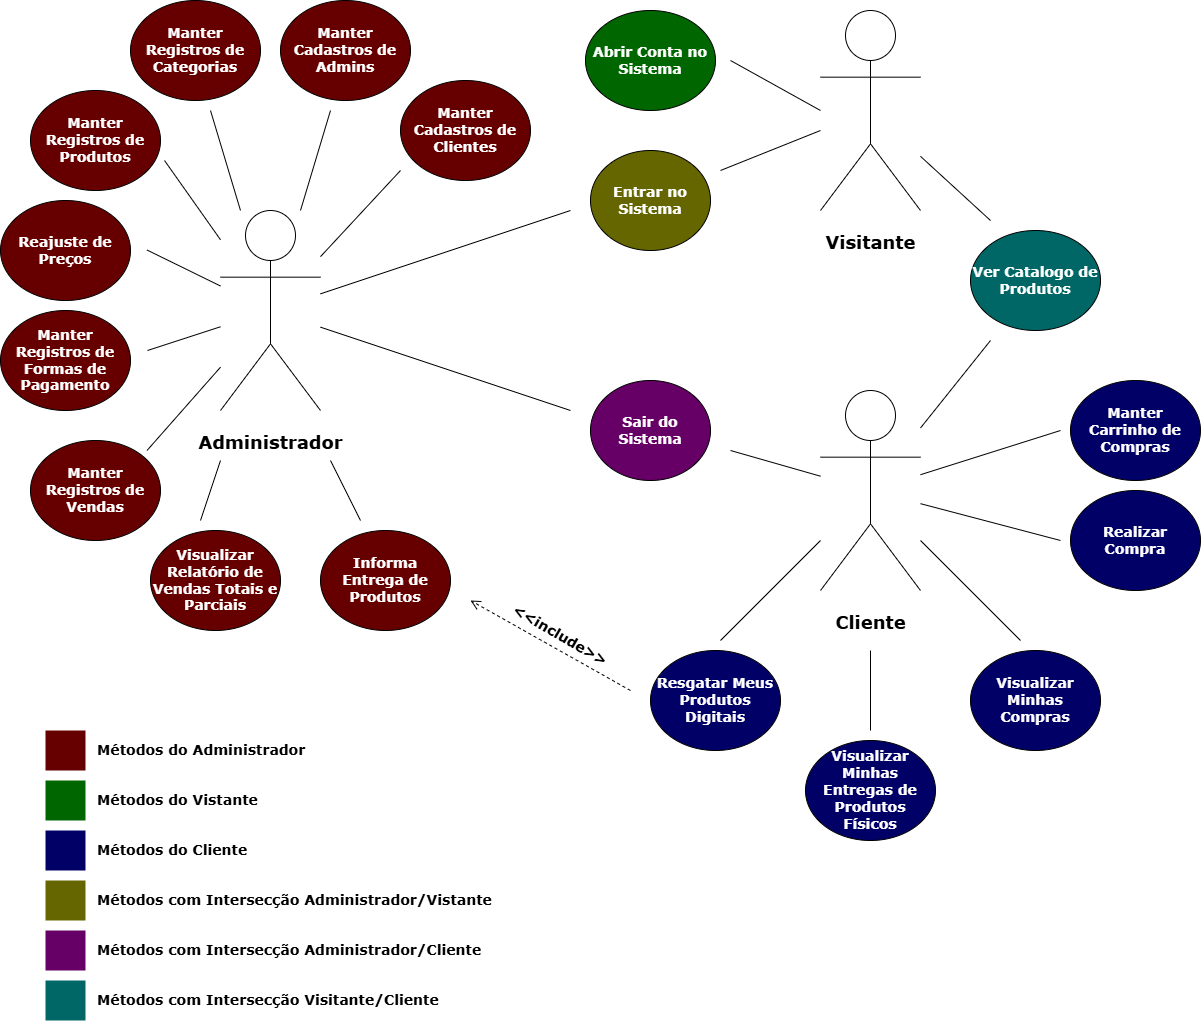

The diagram above was exported from draw.io. Its source (the exported page's mxGraphModel, read from the mxfile embedded in the PNG):
<mxGraphModel dx="2427" dy="1838" grid="1" gridSize="10" guides="1" tooltips="1" connect="1" arrows="1" fold="1" page="1" pageScale="1" pageWidth="827" pageHeight="1169" math="0" shadow="0">
  <root>
    <mxCell id="0" />
    <mxCell id="1" parent="0" />
    <mxCell id="1Rqou6brD1gRAkH9O-yk-1" value="&lt;h2&gt;&lt;font face=&quot;Verdana&quot;&gt;Administrador&lt;/font&gt;&lt;/h2&gt;" style="shape=umlActor;verticalLabelPosition=bottom;verticalAlign=top;html=1;outlineConnect=0;" parent="1" vertex="1">
      <mxGeometry x="-590" y="20" width="100" height="200" as="geometry" />
    </mxCell>
    <mxCell id="1Rqou6brD1gRAkH9O-yk-2" value="&lt;h2&gt;&lt;font face=&quot;Verdana&quot;&gt;Cliente&lt;/font&gt;&lt;/h2&gt;" style="shape=umlActor;verticalLabelPosition=bottom;verticalAlign=top;html=1;outlineConnect=0;" parent="1" vertex="1">
      <mxGeometry x="10" y="200" width="100" height="200" as="geometry" />
    </mxCell>
    <mxCell id="1Rqou6brD1gRAkH9O-yk-3" value="&lt;h3&gt;&lt;font style=&quot;color: rgb(255, 255, 255);&quot; face=&quot;Verdana&quot;&gt;Manter Registros de Categorias&lt;/font&gt;&lt;/h3&gt;" style="ellipse;whiteSpace=wrap;html=1;fillColor=light-dark(#660000,var(--ge-dark-color, #121212));" parent="1" vertex="1">
      <mxGeometry x="-680" y="-190" width="130" height="100" as="geometry" />
    </mxCell>
    <mxCell id="1Rqou6brD1gRAkH9O-yk-4" value="&lt;h3&gt;&lt;font style=&quot;color: rgb(255, 255, 255);&quot; face=&quot;Verdana&quot;&gt;Manter Registros de Produtos&lt;/font&gt;&lt;/h3&gt;" style="ellipse;whiteSpace=wrap;html=1;fillColor=light-dark(#660000,var(--ge-dark-color, #121212));" parent="1" vertex="1">
      <mxGeometry x="-780" y="-100" width="130" height="100" as="geometry" />
    </mxCell>
    <mxCell id="1Rqou6brD1gRAkH9O-yk-5" value="&lt;h3&gt;&lt;font style=&quot;color: rgb(255, 255, 255);&quot; face=&quot;Verdana&quot;&gt;Manter Cadastros de Clientes&lt;/font&gt;&lt;/h3&gt;" style="ellipse;whiteSpace=wrap;html=1;fillColor=light-dark(#660000,var(--ge-dark-color, #121212));" parent="1" vertex="1">
      <mxGeometry x="-410" y="-110" width="130" height="100" as="geometry" />
    </mxCell>
    <mxCell id="1Rqou6brD1gRAkH9O-yk-6" value="&lt;h3&gt;&lt;font face=&quot;Verdana&quot; color=&quot;#ffffff&quot;&gt;Reajuste de Preços&lt;/font&gt;&lt;/h3&gt;" style="ellipse;whiteSpace=wrap;html=1;fillColor=light-dark(#660000,var(--ge-dark-color, #121212));" parent="1" vertex="1">
      <mxGeometry x="-810" y="10" width="130" height="100" as="geometry" />
    </mxCell>
    <mxCell id="1Rqou6brD1gRAkH9O-yk-7" value="&lt;h3&gt;&lt;font face=&quot;Verdana&quot; color=&quot;#ffffff&quot;&gt;Manter Registros de Formas de Pagamento&lt;/font&gt;&lt;/h3&gt;" style="ellipse;whiteSpace=wrap;html=1;fillColor=light-dark(#660000,var(--ge-dark-color, #121212));" parent="1" vertex="1">
      <mxGeometry x="-810" y="120" width="130" height="100" as="geometry" />
    </mxCell>
    <mxCell id="1Rqou6brD1gRAkH9O-yk-8" value="&lt;h3&gt;&lt;font face=&quot;Verdana&quot; color=&quot;#ffffff&quot;&gt;Visualizar Relatório de Vendas Totais e Parciais&lt;/font&gt;&lt;/h3&gt;" style="ellipse;whiteSpace=wrap;html=1;fillColor=light-dark(#660000,var(--ge-dark-color, #121212));" parent="1" vertex="1">
      <mxGeometry x="-660" y="340" width="130" height="100" as="geometry" />
    </mxCell>
    <mxCell id="1Rqou6brD1gRAkH9O-yk-10" value="&lt;h3&gt;&lt;font face=&quot;Verdana&quot; color=&quot;#ffffff&quot;&gt;Entrar no Sistema&lt;/font&gt;&lt;/h3&gt;" style="ellipse;whiteSpace=wrap;html=1;fillColor=#666600;" parent="1" vertex="1">
      <mxGeometry x="-220" y="-40" width="120" height="100" as="geometry" />
    </mxCell>
    <mxCell id="1Rqou6brD1gRAkH9O-yk-11" value="&lt;h3&gt;&lt;font face=&quot;Verdana&quot; color=&quot;#ffffff&quot;&gt;Sair do Sistema&lt;/font&gt;&lt;/h3&gt;" style="ellipse;whiteSpace=wrap;html=1;fillColor=#660066;" parent="1" vertex="1">
      <mxGeometry x="-220" y="190" width="120" height="100" as="geometry" />
    </mxCell>
    <mxCell id="1Rqou6brD1gRAkH9O-yk-13" value="&lt;h3&gt;&lt;font face=&quot;Verdana&quot; color=&quot;#ffffff&quot;&gt;Resgatar Meus Produtos Digitais&lt;/font&gt;&lt;/h3&gt;" style="ellipse;whiteSpace=wrap;html=1;fillColor=#000066;" parent="1" vertex="1">
      <mxGeometry x="-160" y="460" width="130" height="100" as="geometry" />
    </mxCell>
    <mxCell id="1Rqou6brD1gRAkH9O-yk-14" value="&lt;h3&gt;&lt;font face=&quot;Verdana&quot; color=&quot;#ffffff&quot;&gt;Visualizar Minhas Entregas de Produtos Físicos&lt;/font&gt;&lt;/h3&gt;" style="ellipse;whiteSpace=wrap;html=1;fillColor=#000066;" parent="1" vertex="1">
      <mxGeometry x="-5" y="550" width="130" height="100" as="geometry" />
    </mxCell>
    <mxCell id="1Rqou6brD1gRAkH9O-yk-15" value="&lt;h3&gt;&lt;font face=&quot;Verdana&quot; color=&quot;#ffffff&quot;&gt;Ver Catalogo de Produtos&lt;/font&gt;&lt;/h3&gt;" style="ellipse;whiteSpace=wrap;html=1;fillColor=#006666;" parent="1" vertex="1">
      <mxGeometry x="160" y="40" width="130" height="100" as="geometry" />
    </mxCell>
    <mxCell id="1Rqou6brD1gRAkH9O-yk-16" value="&lt;h3&gt;&lt;font face=&quot;Verdana&quot; color=&quot;#ffffff&quot;&gt;Visualizar Minhas Compras&lt;/font&gt;&lt;/h3&gt;" style="ellipse;whiteSpace=wrap;html=1;fillColor=#000066;" parent="1" vertex="1">
      <mxGeometry x="160" y="460" width="130" height="100" as="geometry" />
    </mxCell>
    <mxCell id="1Rqou6brD1gRAkH9O-yk-17" value="&lt;h3&gt;&lt;font face=&quot;Verdana&quot; color=&quot;#ffffff&quot;&gt;Realizar Compra&lt;/font&gt;&lt;/h3&gt;" style="ellipse;whiteSpace=wrap;html=1;fillColor=#000066;" parent="1" vertex="1">
      <mxGeometry x="260" y="300" width="130" height="100" as="geometry" />
    </mxCell>
    <mxCell id="1Rqou6brD1gRAkH9O-yk-18" value="&lt;h3&gt;&lt;font face=&quot;Verdana&quot; color=&quot;#ffffff&quot;&gt;Manter Carrinho de Compras&lt;/font&gt;&lt;/h3&gt;" style="ellipse;whiteSpace=wrap;html=1;fillColor=#000066;" parent="1" vertex="1">
      <mxGeometry x="260" y="190" width="130" height="100" as="geometry" />
    </mxCell>
    <mxCell id="1Rqou6brD1gRAkH9O-yk-19" value="" style="endArrow=none;html=1;rounded=0;" parent="1" source="1Rqou6brD1gRAkH9O-yk-1" edge="1">
      <mxGeometry width="50" height="50" relative="1" as="geometry">
        <mxPoint x="-470" y="50" as="sourcePoint" />
        <mxPoint x="-410" y="-20" as="targetPoint" />
      </mxGeometry>
    </mxCell>
    <mxCell id="1Rqou6brD1gRAkH9O-yk-27" value="" style="endArrow=none;html=1;rounded=0;" parent="1" source="1Rqou6brD1gRAkH9O-yk-1" edge="1">
      <mxGeometry width="50" height="50" relative="1" as="geometry">
        <mxPoint x="-460" y="199.57000000000005" as="sourcePoint" />
        <mxPoint x="-240" y="220" as="targetPoint" />
      </mxGeometry>
    </mxCell>
    <mxCell id="YslRSXvcok7tsXv7WKSi-2" value="" style="endArrow=none;html=1;rounded=0;" parent="1" source="1Rqou6brD1gRAkH9O-yk-1" edge="1">
      <mxGeometry width="50" height="50" relative="1" as="geometry">
        <mxPoint x="-460" y="79.57000000000005" as="sourcePoint" />
        <mxPoint x="-240" y="20" as="targetPoint" />
      </mxGeometry>
    </mxCell>
    <mxCell id="YslRSXvcok7tsXv7WKSi-3" value="&lt;h3&gt;&lt;font style=&quot;color: rgb(255, 255, 255);&quot; face=&quot;Verdana&quot;&gt;Manter Cadastros de Admins&lt;/font&gt;&lt;/h3&gt;" style="ellipse;whiteSpace=wrap;html=1;fillColor=light-dark(#660000,var(--ge-dark-color, #121212));" parent="1" vertex="1">
      <mxGeometry x="-530" y="-190" width="130" height="100" as="geometry" />
    </mxCell>
    <mxCell id="YslRSXvcok7tsXv7WKSi-5" value="" style="endArrow=none;html=1;rounded=0;" parent="1" source="1Rqou6brD1gRAkH9O-yk-1" edge="1">
      <mxGeometry width="50" height="50" relative="1" as="geometry">
        <mxPoint x="-530" y="10" as="sourcePoint" />
        <mxPoint x="-480" y="-80" as="targetPoint" />
      </mxGeometry>
    </mxCell>
    <mxCell id="YslRSXvcok7tsXv7WKSi-6" value="" style="endArrow=none;html=1;rounded=0;" parent="1" source="1Rqou6brD1gRAkH9O-yk-1" edge="1">
      <mxGeometry width="50" height="50" relative="1" as="geometry">
        <mxPoint x="-550" y="10" as="sourcePoint" />
        <mxPoint x="-600" y="-80" as="targetPoint" />
      </mxGeometry>
    </mxCell>
    <mxCell id="YslRSXvcok7tsXv7WKSi-7" value="" style="endArrow=none;html=1;rounded=0;" parent="1" source="1Rqou6brD1gRAkH9O-yk-1" edge="1">
      <mxGeometry width="50" height="50" relative="1" as="geometry">
        <mxPoint x="-580" y="30" as="sourcePoint" />
        <mxPoint x="-646" y="-30" as="targetPoint" />
      </mxGeometry>
    </mxCell>
    <mxCell id="YslRSXvcok7tsXv7WKSi-8" value="" style="endArrow=none;html=1;rounded=0;" parent="1" target="1Rqou6brD1gRAkH9O-yk-1" edge="1">
      <mxGeometry width="50" height="50" relative="1" as="geometry">
        <mxPoint x="-663.5" y="59.5" as="sourcePoint" />
        <mxPoint x="-603.5" y="59.5" as="targetPoint" />
      </mxGeometry>
    </mxCell>
    <mxCell id="YslRSXvcok7tsXv7WKSi-9" value="" style="endArrow=none;html=1;rounded=0;" parent="1" target="1Rqou6brD1gRAkH9O-yk-1" edge="1">
      <mxGeometry width="50" height="50" relative="1" as="geometry">
        <mxPoint x="-663" y="160" as="sourcePoint" />
        <mxPoint x="-603" y="160" as="targetPoint" />
      </mxGeometry>
    </mxCell>
    <mxCell id="YslRSXvcok7tsXv7WKSi-10" value="" style="endArrow=none;html=1;rounded=0;" parent="1" target="1Rqou6brD1gRAkH9O-yk-1" edge="1">
      <mxGeometry width="50" height="50" relative="1" as="geometry">
        <mxPoint x="-663.5" y="260" as="sourcePoint" />
        <mxPoint x="-603.5" y="200" as="targetPoint" />
      </mxGeometry>
    </mxCell>
    <mxCell id="YslRSXvcok7tsXv7WKSi-11" value="&lt;h3&gt;&lt;font face=&quot;Verdana&quot; color=&quot;#ffffff&quot;&gt;Manter Registros de Vendas&lt;/font&gt;&lt;/h3&gt;" style="ellipse;whiteSpace=wrap;html=1;fillColor=light-dark(#660000,var(--ge-dark-color, #121212));" parent="1" vertex="1">
      <mxGeometry x="-780" y="250" width="130" height="100" as="geometry" />
    </mxCell>
    <mxCell id="YslRSXvcok7tsXv7WKSi-12" value="" style="endArrow=none;html=1;rounded=0;" parent="1" edge="1">
      <mxGeometry width="50" height="50" relative="1" as="geometry">
        <mxPoint x="-610" y="330" as="sourcePoint" />
        <mxPoint x="-590" y="270" as="targetPoint" />
      </mxGeometry>
    </mxCell>
    <mxCell id="YslRSXvcok7tsXv7WKSi-17" value="" style="endArrow=none;html=1;rounded=0;" parent="1" edge="1">
      <mxGeometry width="50" height="50" relative="1" as="geometry">
        <mxPoint x="-450" y="330" as="sourcePoint" />
        <mxPoint x="-480" y="270" as="targetPoint" />
      </mxGeometry>
    </mxCell>
    <mxCell id="YslRSXvcok7tsXv7WKSi-18" value="&lt;h3&gt;&lt;font face=&quot;Verdana&quot; color=&quot;#ffffff&quot;&gt;Informa Entrega de Produtos&lt;/font&gt;&lt;/h3&gt;" style="ellipse;whiteSpace=wrap;html=1;fillColor=light-dark(#660000,var(--ge-dark-color, #121212));" parent="1" vertex="1">
      <mxGeometry x="-490" y="340" width="130" height="100" as="geometry" />
    </mxCell>
    <mxCell id="YslRSXvcok7tsXv7WKSi-21" value="&lt;h3&gt;&lt;font face=&quot;Verdana&quot; color=&quot;#ffffff&quot;&gt;Abrir Conta no Sistema&lt;/font&gt;&lt;/h3&gt;" style="ellipse;whiteSpace=wrap;html=1;fillColor=#006600;" parent="1" vertex="1">
      <mxGeometry x="-225" y="-180" width="130" height="100" as="geometry" />
    </mxCell>
    <mxCell id="YslRSXvcok7tsXv7WKSi-29" value="&lt;pre&gt;&lt;br&gt;&lt;/pre&gt;" style="html=1;verticalAlign=bottom;endArrow=open;dashed=1;endSize=8;curved=0;rounded=0;" parent="1" edge="1">
      <mxGeometry y="10" relative="1" as="geometry">
        <mxPoint x="-180" y="500" as="sourcePoint" />
        <mxPoint x="-340" y="410" as="targetPoint" />
        <mxPoint as="offset" />
      </mxGeometry>
    </mxCell>
    <mxCell id="eqVQeMKM4ZtgKRUgbdkx-1" value="&lt;h2&gt;&lt;font face=&quot;Verdana&quot;&gt;Visitante&lt;/font&gt;&lt;/h2&gt;" style="shape=umlActor;verticalLabelPosition=bottom;verticalAlign=top;html=1;outlineConnect=0;" parent="1" vertex="1">
      <mxGeometry x="10" y="-180" width="100" height="200" as="geometry" />
    </mxCell>
    <mxCell id="eqVQeMKM4ZtgKRUgbdkx-3" value="" style="endArrow=none;html=1;rounded=0;" parent="1" target="eqVQeMKM4ZtgKRUgbdkx-1" edge="1">
      <mxGeometry width="50" height="50" relative="1" as="geometry">
        <mxPoint x="-90" y="-20" as="sourcePoint" />
        <mxPoint x="410" y="-218" as="targetPoint" />
      </mxGeometry>
    </mxCell>
    <mxCell id="eqVQeMKM4ZtgKRUgbdkx-15" value="" style="endArrow=none;html=1;rounded=0;" parent="1" edge="1">
      <mxGeometry width="50" height="50" relative="1" as="geometry">
        <mxPoint x="-80" y="-130" as="sourcePoint" />
        <mxPoint x="10" y="-80" as="targetPoint" />
      </mxGeometry>
    </mxCell>
    <mxCell id="eqVQeMKM4ZtgKRUgbdkx-17" value="" style="endArrow=none;html=1;rounded=0;" parent="1" target="1Rqou6brD1gRAkH9O-yk-2" edge="1">
      <mxGeometry width="50" height="50" relative="1" as="geometry">
        <mxPoint x="-80" y="260" as="sourcePoint" />
        <mxPoint x="5" y="280" as="targetPoint" />
      </mxGeometry>
    </mxCell>
    <mxCell id="eqVQeMKM4ZtgKRUgbdkx-18" value="" style="endArrow=none;html=1;rounded=0;" parent="1" source="1Rqou6brD1gRAkH9O-yk-2" edge="1">
      <mxGeometry width="50" height="50" relative="1" as="geometry">
        <mxPoint x="-250" y="500" as="sourcePoint" />
        <mxPoint x="-90" y="450" as="targetPoint" />
      </mxGeometry>
    </mxCell>
    <mxCell id="eqVQeMKM4ZtgKRUgbdkx-20" value="" style="endArrow=none;html=1;rounded=0;" parent="1" edge="1">
      <mxGeometry width="50" height="50" relative="1" as="geometry">
        <mxPoint x="60" y="460" as="sourcePoint" />
        <mxPoint x="60" y="540" as="targetPoint" />
      </mxGeometry>
    </mxCell>
    <mxCell id="eqVQeMKM4ZtgKRUgbdkx-21" value="" style="endArrow=none;html=1;rounded=0;" parent="1" source="1Rqou6brD1gRAkH9O-yk-2" edge="1">
      <mxGeometry width="50" height="50" relative="1" as="geometry">
        <mxPoint x="310" y="400" as="sourcePoint" />
        <mxPoint x="210" y="450" as="targetPoint" />
      </mxGeometry>
    </mxCell>
    <mxCell id="eqVQeMKM4ZtgKRUgbdkx-24" value="" style="endArrow=none;html=1;rounded=0;" parent="1" source="1Rqou6brD1gRAkH9O-yk-2" edge="1">
      <mxGeometry width="50" height="50" relative="1" as="geometry">
        <mxPoint x="110" y="311" as="sourcePoint" />
        <mxPoint x="250" y="350" as="targetPoint" />
      </mxGeometry>
    </mxCell>
    <mxCell id="eqVQeMKM4ZtgKRUgbdkx-25" value="" style="endArrow=none;html=1;rounded=0;" parent="1" source="1Rqou6brD1gRAkH9O-yk-2" edge="1">
      <mxGeometry width="50" height="50" relative="1" as="geometry">
        <mxPoint x="140" y="265" as="sourcePoint" />
        <mxPoint x="250" y="240" as="targetPoint" />
      </mxGeometry>
    </mxCell>
    <mxCell id="eqVQeMKM4ZtgKRUgbdkx-26" value="" style="endArrow=none;html=1;rounded=0;" parent="1" source="1Rqou6brD1gRAkH9O-yk-2" edge="1">
      <mxGeometry width="50" height="50" relative="1" as="geometry">
        <mxPoint x="90" y="224" as="sourcePoint" />
        <mxPoint x="180" y="150" as="targetPoint" />
      </mxGeometry>
    </mxCell>
    <mxCell id="eqVQeMKM4ZtgKRUgbdkx-27" value="" style="endArrow=none;html=1;rounded=0;" parent="1" source="eqVQeMKM4ZtgKRUgbdkx-1" edge="1">
      <mxGeometry width="50" height="50" relative="1" as="geometry">
        <mxPoint x="175" y="-20" as="sourcePoint" />
        <mxPoint x="180" y="30" as="targetPoint" />
      </mxGeometry>
    </mxCell>
    <mxCell id="mr1DsRUmPP-AqzRKGmXN-1" value="" style="whiteSpace=wrap;html=1;aspect=fixed;fillColor=#660000;strokeWidth=0;strokeColor=none;" parent="1" vertex="1">
      <mxGeometry x="-765" y="540" width="40" height="40" as="geometry" />
    </mxCell>
    <mxCell id="mr1DsRUmPP-AqzRKGmXN-2" value="" style="whiteSpace=wrap;html=1;aspect=fixed;fillColor=#006600;strokeWidth=0;strokeColor=none;" parent="1" vertex="1">
      <mxGeometry x="-765" y="590" width="40" height="40" as="geometry" />
    </mxCell>
    <mxCell id="mr1DsRUmPP-AqzRKGmXN-3" value="&lt;h3&gt;&lt;font face=&quot;Verdana&quot;&gt;Métodos do Administrador&lt;/font&gt;&lt;/h3&gt;" style="text;html=1;align=left;verticalAlign=middle;whiteSpace=wrap;rounded=0;" parent="1" vertex="1">
      <mxGeometry x="-715" y="545" width="220" height="30" as="geometry" />
    </mxCell>
    <mxCell id="mr1DsRUmPP-AqzRKGmXN-4" value="&lt;h3&gt;&lt;font face=&quot;Verdana&quot;&gt;Métodos do Vistante&lt;/font&gt;&lt;/h3&gt;" style="text;html=1;align=left;verticalAlign=middle;whiteSpace=wrap;rounded=0;" parent="1" vertex="1">
      <mxGeometry x="-715" y="595" width="170" height="30" as="geometry" />
    </mxCell>
    <mxCell id="mr1DsRUmPP-AqzRKGmXN-5" value="" style="whiteSpace=wrap;html=1;aspect=fixed;fillColor=#660066;strokeWidth=0;strokeColor=none;" parent="1" vertex="1">
      <mxGeometry x="-765" y="740" width="40" height="40" as="geometry" />
    </mxCell>
    <mxCell id="mr1DsRUmPP-AqzRKGmXN-6" value="&lt;h3&gt;&lt;font face=&quot;Verdana&quot;&gt;Métodos com Intersecção Administrador/Cliente&lt;/font&gt;&lt;/h3&gt;" style="text;html=1;align=left;verticalAlign=middle;whiteSpace=wrap;rounded=0;" parent="1" vertex="1">
      <mxGeometry x="-715" y="745" width="390" height="30" as="geometry" />
    </mxCell>
    <mxCell id="mr1DsRUmPP-AqzRKGmXN-7" value="" style="whiteSpace=wrap;html=1;aspect=fixed;fillColor=#000066;strokeWidth=0;strokeColor=none;" parent="1" vertex="1">
      <mxGeometry x="-765" y="640" width="40" height="40" as="geometry" />
    </mxCell>
    <mxCell id="mr1DsRUmPP-AqzRKGmXN-8" value="&lt;h3&gt;&lt;font face=&quot;Verdana&quot;&gt;Métodos do Cliente&lt;/font&gt;&lt;/h3&gt;" style="text;html=1;align=left;verticalAlign=middle;whiteSpace=wrap;rounded=0;" parent="1" vertex="1">
      <mxGeometry x="-715" y="645" width="160" height="30" as="geometry" />
    </mxCell>
    <mxCell id="mr1DsRUmPP-AqzRKGmXN-9" value="" style="whiteSpace=wrap;html=1;aspect=fixed;fillColor=#666600;strokeWidth=0;strokeColor=none;" parent="1" vertex="1">
      <mxGeometry x="-765" y="690" width="40" height="40" as="geometry" />
    </mxCell>
    <mxCell id="mr1DsRUmPP-AqzRKGmXN-10" value="&lt;h3&gt;&lt;font face=&quot;Verdana&quot;&gt;Métodos com Intersecção Administrador/Vistante&lt;/font&gt;&lt;/h3&gt;" style="text;html=1;align=left;verticalAlign=middle;whiteSpace=wrap;rounded=0;" parent="1" vertex="1">
      <mxGeometry x="-715" y="695" width="400" height="30" as="geometry" />
    </mxCell>
    <mxCell id="mr1DsRUmPP-AqzRKGmXN-11" value="" style="whiteSpace=wrap;html=1;aspect=fixed;fillColor=#006666;strokeWidth=0;strokeColor=none;" parent="1" vertex="1">
      <mxGeometry x="-765" y="790" width="40" height="40" as="geometry" />
    </mxCell>
    <mxCell id="mr1DsRUmPP-AqzRKGmXN-12" value="&lt;h3&gt;&lt;font face=&quot;Verdana&quot;&gt;Métodos com Intersecção Visitante/Cliente&lt;/font&gt;&lt;/h3&gt;" style="text;html=1;align=left;verticalAlign=middle;whiteSpace=wrap;rounded=0;" parent="1" vertex="1">
      <mxGeometry x="-715" y="795" width="350" height="30" as="geometry" />
    </mxCell>
    <mxCell id="BpEfIVTBfnWHuu4p352a-9" value="&lt;h3&gt;&lt;font face=&quot;Verdana&quot;&gt;&amp;lt;&amp;lt;include&amp;gt;&amp;gt;&lt;/font&gt;&lt;/h3&gt;" style="text;html=1;align=center;verticalAlign=middle;whiteSpace=wrap;rounded=0;rotation=30;" vertex="1" parent="1">
      <mxGeometry x="-280" y="430" width="60" height="30" as="geometry" />
    </mxCell>
  </root>
</mxGraphModel>